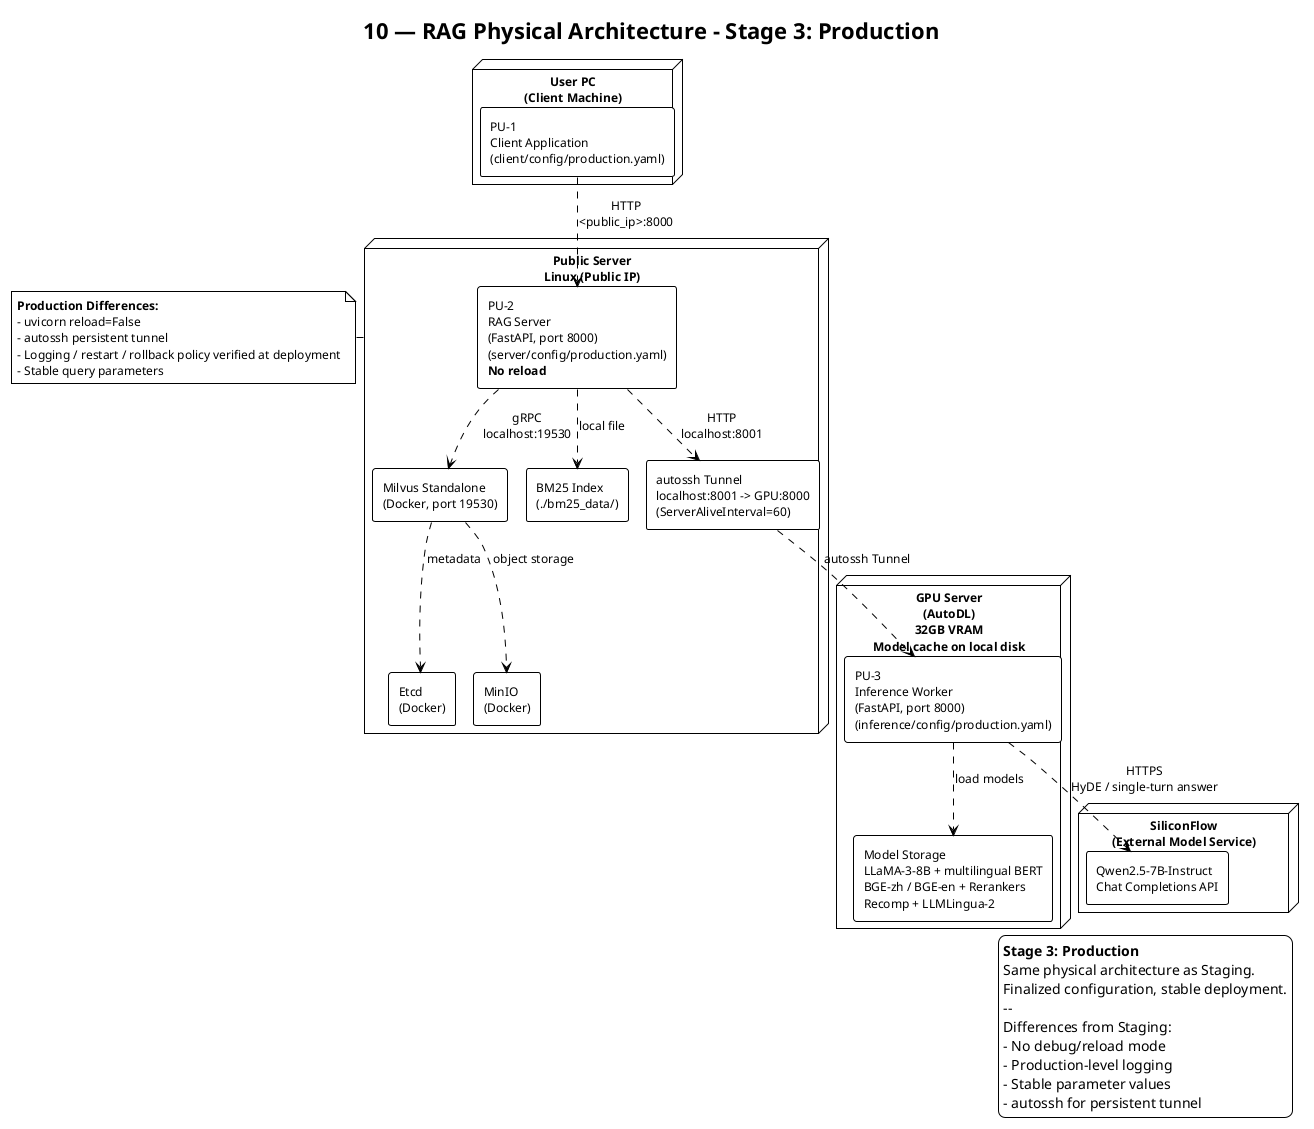

The diagram above was rendered by PlantUML. Its source (embedded in the PNG):
@startuml 10_physical_architecture_production
!theme plain
!pragma layout smetana
skinparam packageStyle rectangle
skinparam shadowing false
skinparam defaultFontSize 12

title 10 — RAG Physical Architecture - Stage 3: Production

legend right
  **Stage 3: Production**
  Same physical architecture as Staging.
  Finalized configuration, stable deployment.
  --
  Differences from Staging:
  - No debug/reload mode
  - Production-level logging
  - Stable parameter values
  - autossh for persistent tunnel
end legend

node "User PC\n(Client Machine)" as user {
    rectangle "PU-1\nClient Application\n(client/config/production.yaml)" as pu1
}

node "Public Server\nLinux (Public IP)" as server {
    rectangle "PU-2\nRAG Server\n(FastAPI, port 8000)\n(server/config/production.yaml)\n**No reload**" as pu2
    rectangle "Milvus Standalone\n(Docker, port 19530)" as milvus
    rectangle "Etcd\n(Docker)" as etcd
    rectangle "MinIO\n(Docker)" as minio
    rectangle "BM25 Index\n(./bm25_data/)" as bm25
    rectangle "autossh Tunnel\nlocalhost:8001 -> GPU:8000\n(ServerAliveInterval=60)" as tunnel
}

node "GPU Server\n(AutoDL)\n32GB VRAM\nModel cache on local disk" as gpu {
    rectangle "PU-3\nInference Worker\n(FastAPI, port 8000)\n(inference/config/production.yaml)" as pu3
    rectangle "Model Storage\nLLaMA-3-8B + multilingual BERT\nBGE-zh / BGE-en + Rerankers\nRecomp + LLMLingua-2" as models
}

pu1 ..> pu2 : HTTP\n<public_ip>:8000
pu2 ..> tunnel : HTTP\nlocalhost:8001
tunnel ..> pu3 : autossh Tunnel
pu2 ..> milvus : gRPC\nlocalhost:19530
pu2 ..> bm25 : local file
pu3 ..> models : load models

node "SiliconFlow\n(External Model Service)" as cloud {
    rectangle "Qwen2.5-7B-Instruct\nChat Completions API" as qwen
}

pu3 ..> qwen : HTTPS\nHyDE / single-turn answer

note right of server
  **Production Differences:**
  - uvicorn reload=False
  - autossh persistent tunnel
  - Logging / restart / rollback policy verified at deployment
  - Stable query parameters
end note

milvus ..> etcd : metadata
milvus ..> minio : object storage

@enduml